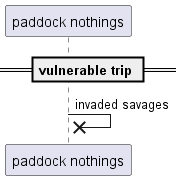

The diagram above was rendered by PlantUML. Its source (embedded in the PNG):
@startuml
participant "paddock nothings" as 0
== vulnerable trip ==
0 ->x 0: invaded savages
@enduml